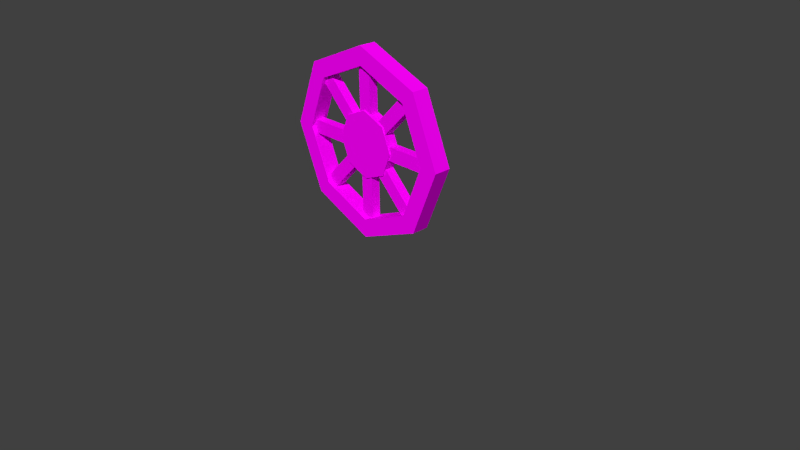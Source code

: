 # Source: Rad.blend  (saved by Blender 2.72.0; exported with 4.5.12 LTS)
import bpy
from mathutils import Matrix  # noqa: F401  (used for matrix-valued properties, if any)

bpy.ops.wm.read_factory_settings(use_empty=True)
scene = bpy.context.scene
scene.name = 'Scene'

# ---- collections
col_collection_1 = bpy.data.collections.new('Collection 1'); scene.collection.children.link(col_collection_1)

# ---- images (referenced by path relative to the original .blend; pixels are not part of the script)
import os
ASSET_DIR = os.environ.get("B2B_ASSET_DIR", "")  # directory of the original .blend (textures are referenced by path, not embedded)
HERE = os.path.dirname(os.path.abspath(__file__))  # packed textures are extracted next to this script under _unpacked/

def load_image(name, relpath, width, height, colorspace="sRGB"):
    """Load a texture the original file referenced (path relative to the .blend, or extracted next to this script)."""
    p = next((c for c in (os.path.join(HERE, relpath), os.path.join(ASSET_DIR, relpath)) if relpath and os.path.exists(c)), "")
    if p:
        img = bpy.data.images.load(p, check_existing=True)
        img.name = name
    else:  # same state as the original file: an image datablock whose file is absent (Cycles renders it pink)
        img = bpy.data.images.new(name, width, height)
        img.source = "FILE"
        img.filepath = "//" + (relpath or name)
    img.colorspace_settings.name = colorspace
    return img
img_karren_rad_tex_png = load_image('Karren_rad_tex.png', 'Karren_rad_tex.png', 1024, 1024, 'sRGB')

# ---- materials (node trees are filled in below, after node groups)
mat_material = bpy.data.materials.new('Material')
mat_material.alpha_threshold = 0.0
mat_material.roughness = 0.5
mat_material_002 = bpy.data.materials.new('Material.002')
mat_material_002.alpha_threshold = 0.0
mat_material_002.roughness = 0.5

# ---- material node trees
mat_material.use_nodes = True; mat_material.node_tree.nodes.clear()
_N = mat_material.node_tree.nodes; _L = mat_material.node_tree.links
n0 = _N.new('ShaderNodeOutputMaterial'); n0.name = 'Material Output'; n0.location = (300, 300)
n1 = _N.new('ShaderNodeEmission'); n1.name = 'Emission'; n1.location = (110, 300)
n1.inputs[0].default_value = (0.8, 0.8, 0.8, 1.0)
_L.new(n1.outputs[0], n0.inputs[0])
n0.is_active_output = True
mat_material_002.use_nodes = True; mat_material_002.node_tree.nodes.clear()
_N = mat_material_002.node_tree.nodes; _L = mat_material_002.node_tree.links
n0 = _N.new('ShaderNodeOutputMaterial'); n0.name = 'Material Output'; n0.location = (300, 300)
n1 = _N.new('ShaderNodeBsdfDiffuse'); n1.name = 'Diffuse BSDF'; n1.location = (10, 300)
n2 = _N.new('ShaderNodeTexImage'); n2.name = 'Image Texture'; n2.location = (-180, 300)
n2.width = 140
n2.image = img_karren_rad_tex_png
_L.new(n1.outputs[0], n0.inputs[0])
_L.new(n2.outputs[0], n1.inputs[0])
n0.is_active_output = True

# ---- world
world_world = bpy.data.worlds.new('World'); scene.world = world_world
world_world.color = (0.05088, 0.05088, 0.05088)
world_world.use_sun_shadow = False
world_world.sun_shadow_jitter_overblur = 0.0
world_world.cycles.sampling_method = 'MANUAL'
world_world.cycles.sample_map_resolution = 256

# ---- cameras
cam_camera = bpy.data.cameras.new('Camera')
cam_camera.clip_end = 100.0
cam_camera.lens = 35.0
cam_camera.sensor_width = 32.0
cam_camera.sensor_height = 18.0
cam_camera.ortho_scale = 7.314
cam_camera.dof.focus_distance = 0.0

# ---- meshes
me_plane = bpy.data.meshes.new('Plane')
me_plane.from_pydata([(-1.0, -1.0, 0.0), (1.0, -1.0, 0.0), (-1.0, 1.0, 0.0), (1.0, 1.0, 0.0)], [], [(0, 1, 3, 2)])
me_plane.materials.append(mat_material)
me_plane.use_remesh_preserve_volume = False
me_plane.use_remesh_preserve_attributes = False
me_plane.use_mirror_vertex_groups = False
me_plane.update()
me_cube_010 = bpy.data.meshes.new('Cube.010')
me_cube_010.from_pydata([(12.3, -1.0, -0.08129), (12.3, 1.0, -0.08129), (12.3, 1.0, 0.08129), (12.3, -1.0, 0.08129), (-12.3, -1.0, -0.08129), (-12.3, 1.0, -0.08129), (-12.3, 1.0, 0.08129), (-12.3, -1.0, 0.08129), (7.991, -1.0, -0.7646), (7.991, 1.0, -0.7646), (9.405, 1.0, -0.6496), (9.405, -1.0, -0.6496), (-9.405, -1.0, 0.6496), (-9.405, 1.0, 0.6496), (-7.991, 1.0, 0.7646), (-7.991, -1.0, 0.7646), (-1.0, -1.0, -1.0), (-1.0, 1.0, -1.0), (1.0, 1.0, -1.0), (1.0, -1.0, -1.0), (-1.0, -1.0, 1.0), (-1.0, 1.0, 1.0), (1.0, 1.0, 1.0), (1.0, -1.0, 1.0), (-9.405, -1.0, -0.6496), (-9.405, 1.0, -0.6496), (-7.991, 1.0, -0.7646), (-7.991, -1.0, -0.7646), (7.991, -1.0, 0.7646), (7.991, 1.0, 0.7646), (9.405, 1.0, 0.6496), (9.405, -1.0, 0.6496), (-9.809, 1.861, -0.7959), (-9.809, -1.826, -0.7959), (-0.02844, 1.861, -1.125), (-0.02844, -1.826, -1.125), (9.753, 1.861, -0.7959), (9.753, -1.826, -0.7959), (13.8, 1.861, -0.0007664), (13.8, -1.826, -0.0007664), (9.753, 1.861, 0.7943), (9.753, -1.826, 0.7943), (-0.02844, 1.861, 1.124), (-0.02844, -1.826, 1.124), (-9.809, 1.861, 0.7944), (-9.809, -1.826, 0.7944), (-13.86, 1.861, -0.000766), (-13.86, -1.826, -0.0007661), (-7.882, 1.861, -0.6392), (-7.882, -1.826, -0.6392), (-0.02844, 1.861, -0.9036), (-0.02844, -1.826, -0.9036), (7.825, 1.861, -0.6392), (7.825, -1.826, -0.6392), (11.08, 1.861, -0.0007664), (11.08, -1.826, -0.0007664), (7.825, 1.861, 0.6377), (7.825, -1.826, 0.6377), (-0.02844, 1.861, 0.9021), (-0.02844, -1.826, 0.9021), (-7.882, 1.861, 0.6377), (-7.882, -1.826, 0.6377), (-11.13, 1.861, -0.0007661), (-11.13, -1.826, -0.0007661), (-3.497, 1.296, -0.2828), (-3.497, -1.261, -0.2828), (-0.02844, 1.296, -0.3996), (-0.02844, -1.261, -0.3996), (3.44, 1.296, -0.2828), (3.44, -1.261, -0.2828), (4.877, 1.296, -0.0007663), (4.877, -1.261, -0.0007663), (3.44, 1.296, 0.2812), (3.44, -1.261, 0.2812), (-0.02844, 1.296, 0.398), (-0.02844, -1.261, 0.398), (-3.497, 1.296, 0.2812), (-3.497, -1.261, 0.2812), (-4.934, 1.296, -0.0007661), (-4.934, -1.261, -0.0007662)], [], [(4, 5, 1, 0), (5, 6, 2, 1), (6, 7, 3, 2), (7, 4, 0, 3), (0, 1, 2, 3), (7, 6, 5, 4), (12, 13, 9, 8), (13, 14, 10, 9), (14, 15, 11, 10), (15, 12, 8, 11), (8, 9, 10, 11), (15, 14, 13, 12), (20, 21, 17, 16), (21, 22, 18, 17), (22, 23, 19, 18), (23, 20, 16, 19), (16, 17, 18, 19), (23, 22, 21, 20), (28, 29, 25, 24), (29, 30, 26, 25), (30, 31, 27, 26), (31, 28, 24, 27), (24, 25, 26, 27), (31, 30, 29, 28), (32, 34, 35, 33), (34, 36, 37, 35), (36, 38, 39, 37), (38, 40, 41, 39), (40, 42, 43, 41), (42, 44, 45, 43), (42, 58, 60, 44), (46, 32, 33, 47), (44, 46, 47, 45), (37, 53, 51, 35), (50, 51, 53, 52), (52, 53, 55, 54), (43, 59, 57, 41), (35, 51, 49, 33), (33, 49, 63, 47), (38, 54, 56, 40), (39, 55, 53, 37), (44, 60, 62, 46), (45, 61, 59, 43), (34, 50, 52, 36), (40, 56, 58, 42), (32, 48, 50, 34), (41, 57, 55, 39), (46, 62, 48, 32), (47, 63, 61, 45), (36, 52, 54, 38), (67, 69, 71, 73, 75, 77, 79, 65), (64, 78, 76, 74, 72, 70, 68, 66), (54, 55, 57, 56), (56, 57, 59, 58), (58, 59, 61, 60), (60, 61, 63, 62), (62, 63, 49, 48), (48, 49, 51, 50), (64, 66, 67, 65), (66, 68, 69, 67), (68, 70, 71, 69), (70, 72, 73, 71), (72, 74, 75, 73), (74, 76, 77, 75), (76, 78, 79, 77), (78, 64, 65, 79)])
_uv = me_cube_010.uv_layers.new(name='UVMap')
_uv.uv.foreach_set('vector', [0.6467, 0.0723, 0.6466, 0.1578, 0.5574, 0.1578, 0.5574, 0.07228, 0.6466, 0.1578, 0.6466, 0.2427, 0.5574, 0.243, 0.5574, 0.1578, 0.6466, 0.2427, 0.6465, 0.3289, 0.5574, 0.329, 0.5574, 0.243, 0.6465, 0.3289, 0.6464, 0.4144, 0.5573, 0.4144, 0.5574, 0.329, 0.5573, 0.4144, 0.4682, 0.4032, 0.4683, 0.3178, 0.5574, 0.329, 0.6465, 0.3289, 0.7339, 0.3407, 0.7338, 0.4261, 0.6464, 0.4144, 0.7811, 0.4348, 0.7811, 0.3448, 0.8708, 0.3448, 0.8708, 0.4348, 0.773, 0.3449, 0.7809, 0.2548, 0.8789, 0.2548, 0.8711, 0.3449, 0.781, 0.2549, 0.781, 0.1654, 0.8708, 0.1654, 0.8708, 0.2549, 0.7813, 0.1654, 0.7717, 0.07556, 0.8705, 0.07556, 0.8802, 0.1654, 0.8818, 0.1723, 0.8694, 0.06572, 0.9549, 0.05999, 0.9673, 0.1665, 0.769, 0.06365, 0.7818, 0.1702, 0.6961, 0.1761, 0.6833, 0.06954, 0.3383, 0.4124, 0.3383, 0.3232, 0.4275, 0.3232, 0.4275, 0.4124, 0.3383, 0.3232, 0.3383, 0.2339, 0.4275, 0.2339, 0.4275, 0.3232, 0.3383, 0.2339, 0.3383, 0.1447, 0.4275, 0.1447, 0.4275, 0.2339, 0.3383, 0.1447, 0.3383, 0.05545, 0.4275, 0.05545, 0.4275, 0.1447, 0.4275, 0.05545, 0.5168, 0.05545, 0.5168, 0.1447, 0.4275, 0.1447, 0.3383, 0.1447, 0.249, 0.1447, 0.249, 0.05545, 0.3383, 0.05545, 0.1263, 0.4193, 0.1257, 0.3314, 0.2152, 0.3332, 0.2157, 0.421, 0.1259, 0.3311, 0.114, 0.2235, 0.2029, 0.2256, 0.2148, 0.3333, 0.113, 0.2231, 0.08897, 0.1157, 0.1787, 0.1175, 0.2028, 0.2248, 0.08944, 0.1158, 0.09092, 0.02703, 0.18, 0.0282, 0.1785, 0.117, 0.273, 0.3821, 0.2733, 0.4695, 0.2154, 0.4193, 0.2151, 0.3319, 0.02351, 0.4335, 0.02368, 0.344, 0.1255, 0.3304, 0.1254, 0.4198, 0.7249, 0.8931, 0.6243, 0.8932, 0.624, 0.8269, 0.725, 0.8269, 0.6243, 0.8932, 0.5234, 0.8931, 0.5234, 0.8269, 0.624, 0.8269, 0.5234, 0.8931, 0.422, 0.8931, 0.4218, 0.8269, 0.5234, 0.8269, 0.422, 0.8931, 0.3205, 0.8931, 0.3206, 0.8269, 0.4218, 0.8269, 0.3205, 0.8931, 0.2203, 0.8931, 0.2203, 0.8269, 0.3206, 0.8269, 0.2203, 0.8931, 0.1198, 0.8931, 0.1198, 0.8269, 0.2203, 0.8269, 0.7404, 0.4774, 0.7424, 0.5039, 0.6585, 0.5158, 0.6358, 0.4922, 0.8262, 0.8931, 0.7249, 0.8931, 0.725, 0.8269, 0.8262, 0.8269, 0.1198, 0.8931, 0.02, 0.8931, 0.02, 0.8269, 0.1198, 0.8269, 0.8519, 0.5388, 0.8321, 0.5527, 0.7433, 0.5013, 0.7413, 0.4748, 0.5469, 0.9083, 0.5469, 0.9745, 0.4584, 0.9745, 0.4583, 0.9083, 0.4583, 0.9083, 0.4584, 0.9745, 0.3701, 0.9745, 0.3702, 0.9083, 0.7617, 0.7437, 0.7597, 0.7172, 0.8436, 0.7053, 0.8663, 0.7289, 0.7413, 0.4748, 0.7433, 0.5013, 0.6594, 0.5132, 0.6367, 0.4896, 0.6367, 0.4896, 0.6594, 0.5132, 0.6294, 0.5813, 0.5994, 0.5744, 0.9027, 0.6467, 0.8728, 0.6398, 0.8312, 0.5553, 0.851, 0.5414, 0.9036, 0.644, 0.8736, 0.6372, 0.8321, 0.5527, 0.8519, 0.5388, 0.6358, 0.4922, 0.6585, 0.5158, 0.6285, 0.5839, 0.5985, 0.577, 0.6511, 0.6797, 0.6709, 0.6658, 0.7597, 0.7172, 0.7617, 0.7437, 0.7608, 0.7463, 0.7588, 0.7198, 0.8428, 0.7079, 0.8654, 0.7315, 0.851, 0.5414, 0.8312, 0.5553, 0.7424, 0.5039, 0.7404, 0.4774, 0.6502, 0.6823, 0.67, 0.6684, 0.7588, 0.7198, 0.7608, 0.7463, 0.8663, 0.7289, 0.8436, 0.7053, 0.8736, 0.6372, 0.9036, 0.644, 0.5985, 0.577, 0.6285, 0.5839, 0.67, 0.6684, 0.6502, 0.6823, 0.5994, 0.5744, 0.6294, 0.5813, 0.6709, 0.6658, 0.6511, 0.6797, 0.8654, 0.7315, 0.8428, 0.7079, 0.8728, 0.6398, 0.9027, 0.6467, 0.1759, 0.4807, 0.2819, 0.5474, 0.3256, 0.6417, 0.2813, 0.7084, 0.1751, 0.7084, 0.06916, 0.6417, 0.02551, 0.5474, 0.06975, 0.4807, 0.07146, 0.6392, 0.02781, 0.5449, 0.07204, 0.4783, 0.1782, 0.4783, 0.2842, 0.5449, 0.3279, 0.6392, 0.2836, 0.7059, 0.1774, 0.7059, 0.3702, 0.9083, 0.3701, 0.9745, 0.2808, 0.9745, 0.2809, 0.9083, 0.2809, 0.9083, 0.2808, 0.9745, 0.1925, 0.9745, 0.1927, 0.9082, 0.1927, 0.9082, 0.1925, 0.9745, 0.1055, 0.9745, 0.1058, 0.9082, 0.1058, 0.9082, 0.1055, 0.9745, 0.01817, 0.9745, 0.01817, 0.9082, 0.7257, 0.9083, 0.7257, 0.9745, 0.6366, 0.9745, 0.6367, 0.9083, 0.6367, 0.9083, 0.6366, 0.9745, 0.5469, 0.9745, 0.5469, 0.9083, 0.5304, 0.8065, 0.4577, 0.8065, 0.4577, 0.7447, 0.5306, 0.7447, 0.4577, 0.8065, 0.3845, 0.8065, 0.3843, 0.7447, 0.4577, 0.7447, 0.3845, 0.8065, 0.3119, 0.8065, 0.3119, 0.7447, 0.3843, 0.7447, 0.3119, 0.8065, 0.2407, 0.8065, 0.2406, 0.7447, 0.3119, 0.7447, 0.2407, 0.8065, 0.1675, 0.8065, 0.1675, 0.7447, 0.2406, 0.7447, 0.1675, 0.8065, 0.09442, 0.8065, 0.09432, 0.7447, 0.1675, 0.7447, 0.09442, 0.8065, 0.02239, 0.8065, 0.02239, 0.7447, 0.09432, 0.7447, 0.6025, 0.8065, 0.5304, 0.8065, 0.5306, 0.7447, 0.6025, 0.7447])
me_cube_010.materials.append(mat_material_002)
me_cube_010.use_remesh_preserve_volume = False
me_cube_010.use_remesh_preserve_attributes = False
me_cube_010.use_mirror_vertex_groups = False
me_cube_010.update()

# ---- objects
ob_plane = bpy.data.objects.new('Plane', me_plane)
ob_camera = bpy.data.objects.new('Camera', cam_camera)
ob_cube_000 = bpy.data.objects.new('Cube.000', me_cube_010)

# ---- transforms, parenting, visibility, modifiers, constraints
ob_plane.location = (0.0, 6.642, 6.903)
ob_plane.rotation_euler = (2.316, -0.0, 0.0)
ob_plane.scale = (3.395, 3.395, 3.395)
ob_plane.lineart.crease_threshold = 0.0
ob_camera.location = (7.481, -6.508, 5.344)
ob_camera.rotation_euler = (1.109, 0.01082, 0.8149)
ob_camera.lock_rotations_4d = False
ob_camera.empty_display_type = 'ARROWS'
ob_camera.color = (0.0, 0.0, 0.0, 0.0)
ob_camera.display_type = 'WIRE'
ob_camera.lineart.crease_threshold = 0.0
ob_cube_000.location = (0.05906, -0.06413, 1.547)
ob_cube_000.rotation_euler = (-1.054e-08, 0.7854, -1.054e-08)
ob_cube_000.scale = (0.08785, 0.06045, -1.081)
ob_cube_000.lineart.crease_threshold = 0.0

# ---- collection membership
col_collection_1.objects.link(ob_plane)
col_collection_1.objects.link(ob_camera)
col_collection_1.objects.link(ob_cube_000)

# ---- scene / render settings (as saved in the file)
scene.camera = ob_camera
scene.frame_start = 1; scene.frame_end = 250; scene.frame_set(1)
scene.render.engine = 'CYCLES'
scene.render.resolution_percentage = 50
scene.render.dither_intensity = 0.0
scene.cycles.use_denoising = False
scene.cycles.samples = 10
scene.cycles.sampling_pattern = 'TABULATED_SOBOL'
scene.cycles.light_sampling_threshold = 0.0
scene.cycles.use_adaptive_sampling = False
scene.cycles.use_light_tree = False
scene.cycles.blur_glossy = 0.0
scene.cycles.pixel_filter_type = 'GAUSSIAN'
scene.cycles.sample_clamp_indirect = 0.0
scene.view_settings.view_transform = 'Standard'
bpy.context.view_layer.update()

# ---- added for rendering (the .blend has no usable light): sun
light_auto_sun = bpy.data.lights.new('AutoSun', 'SUN')
light_auto_sun.energy = 3.0
light_auto_sun.angle = 0.0523599
ob_auto_sun = bpy.data.objects.new('AutoSun', light_auto_sun)
scene.collection.objects.link(ob_auto_sun)
ob_auto_sun.rotation_euler = (0.872665, 0.174533, 0.523599)
bpy.context.view_layer.update()
